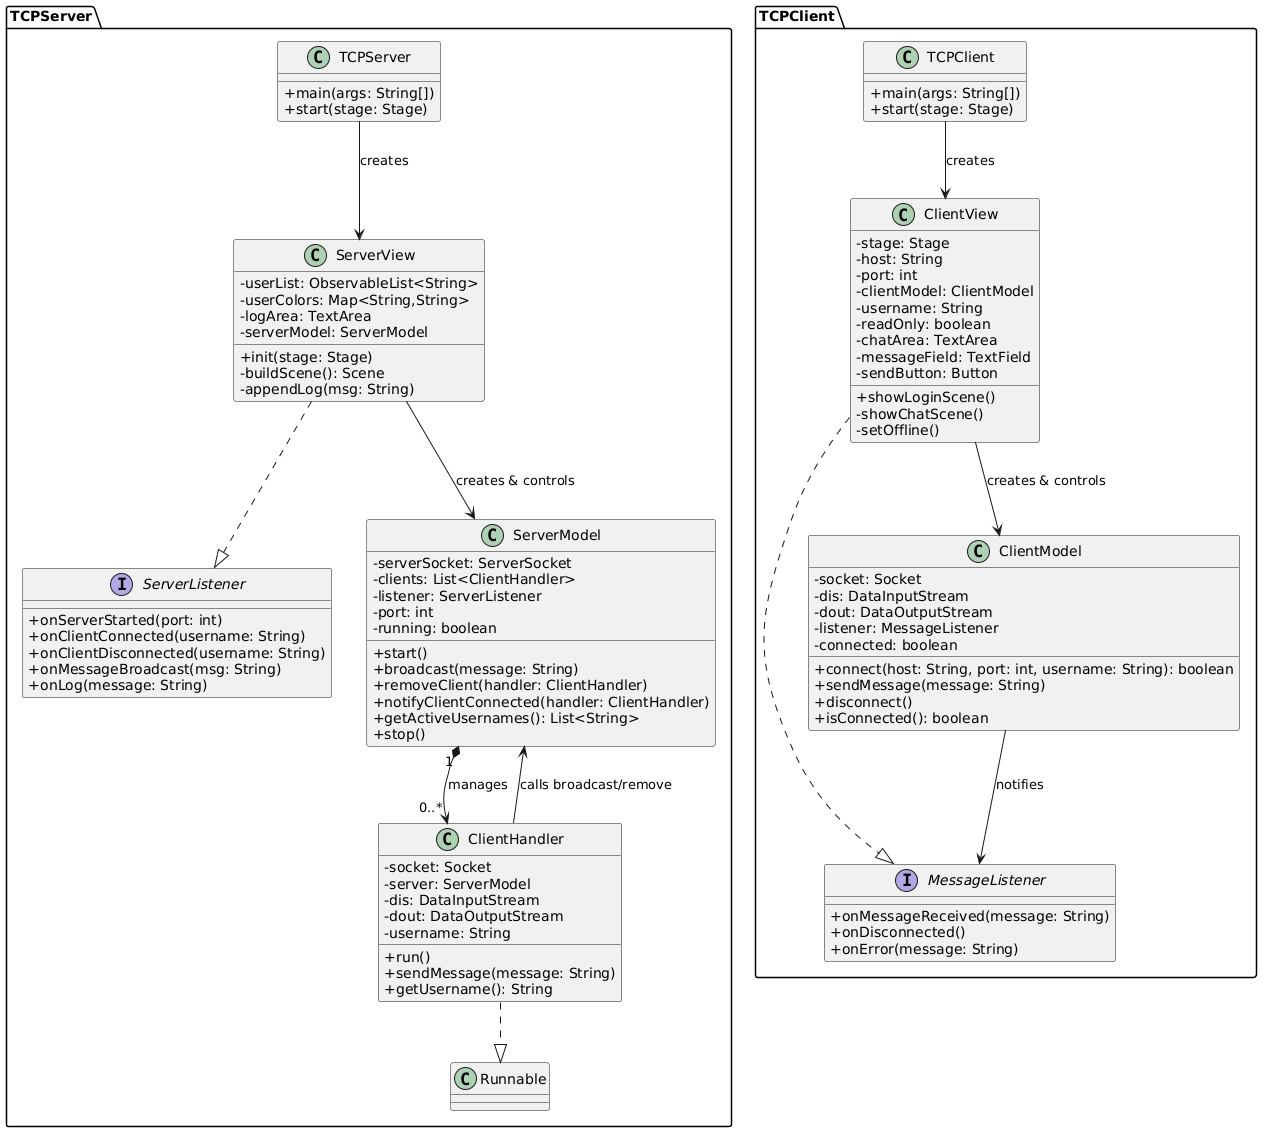

The diagram above was rendered by PlantUML. Its source (embedded in the PNG):
@startuml
skinparam classAttributeIconSize 0

package "TCPServer" {

    interface ServerListener {
        +onServerStarted(port: int)
        +onClientConnected(username: String)
        +onClientDisconnected(username: String)
        +onMessageBroadcast(msg: String)
        +onLog(message: String)
    }

    class ServerModel {
        -serverSocket: ServerSocket
        -clients: List<ClientHandler>
        -listener: ServerListener
        -port: int
        -running: boolean
        +start()
        +broadcast(message: String)
        +removeClient(handler: ClientHandler)
        +notifyClientConnected(handler: ClientHandler)
        +getActiveUsernames(): List<String>
        +stop()
    }

    class ClientHandler {
        -socket: Socket
        -server: ServerModel
        -dis: DataInputStream
        -dout: DataOutputStream
        -username: String
        +run()
        +sendMessage(message: String)
        +getUsername(): String
    }

    class ServerView {
        -userList: ObservableList<String>
        -userColors: Map<String,String>
        -logArea: TextArea
        -serverModel: ServerModel
        +init(stage: Stage)
        -buildScene(): Scene
        -appendLog(msg: String)
    }

    class TCPServer {
        +main(args: String[])
        +start(stage: Stage)
    }

    ServerView ..|> ServerListener
    ServerView --> ServerModel : creates & controls
    ServerModel "1" *--> "0..*" ClientHandler : manages
    ClientHandler --> ServerModel : calls broadcast/remove
    ClientHandler ..|> Runnable
    TCPServer --> ServerView : creates
}

package "TCPClient" {

    interface MessageListener {
        +onMessageReceived(message: String)
        +onDisconnected()
        +onError(message: String)
    }

    class ClientModel {
        -socket: Socket
        -dis: DataInputStream
        -dout: DataOutputStream
        -listener: MessageListener
        -connected: boolean
        +connect(host: String, port: int, username: String): boolean
        +sendMessage(message: String)
        +disconnect()
        +isConnected(): boolean
    }

    class ClientView {
        -stage: Stage
        -host: String
        -port: int
        -clientModel: ClientModel
        -username: String
        -readOnly: boolean
        -chatArea: TextArea
        -messageField: TextField
        -sendButton: Button
        +showLoginScene()
        -showChatScene()
        -setOffline()
    }

    class TCPClient {
        +main(args: String[])
        +start(stage: Stage)
    }

    ClientView ..|> MessageListener
    ClientView --> ClientModel : creates & controls
    ClientModel --> MessageListener : notifies
    TCPClient --> ClientView : creates
}
@enduml